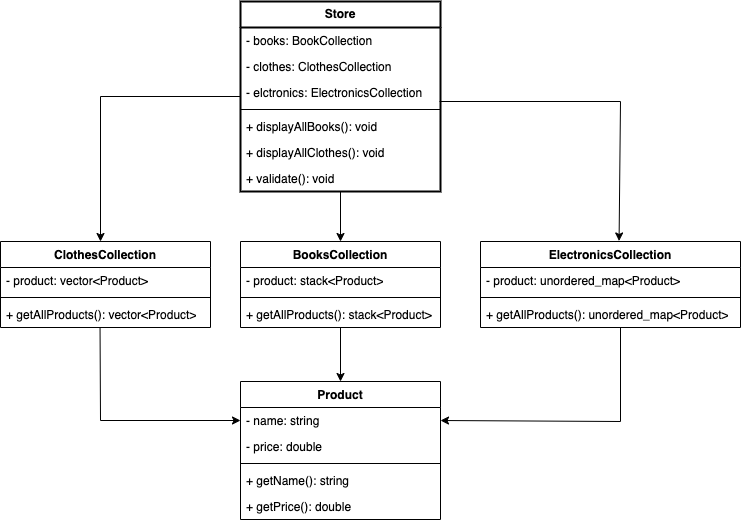

The diagram above was exported from draw.io. Its source (the exported page's mxGraphModel, read from the mxfile embedded in the PNG):
<mxGraphModel dx="846" dy="696" grid="1" gridSize="10" guides="1" tooltips="1" connect="1" arrows="1" fold="1" page="1" pageScale="1" pageWidth="850" pageHeight="1100" math="0" shadow="0">
  <root>
    <mxCell id="0" />
    <mxCell id="1" parent="0" />
    <mxCell id="39" style="edgeStyle=none;html=1;entryX=0.5;entryY=0;entryDx=0;entryDy=0;rounded=0;curved=0;" edge="1" parent="1" source="17" target="30">
      <mxGeometry relative="1" as="geometry" />
    </mxCell>
    <mxCell id="17" value="&lt;b&gt;Store&lt;/b&gt;" style="swimlane;fontStyle=0;childLayout=stackLayout;horizontal=1;startSize=26;fillColor=none;horizontalStack=0;resizeParent=1;resizeParentMax=0;resizeLast=0;collapsible=1;marginBottom=0;whiteSpace=wrap;html=1;strokeWidth=2;" vertex="1" parent="1">
      <mxGeometry x="280" y="40" width="200" height="190" as="geometry" />
    </mxCell>
    <mxCell id="24" value="- books: BookCollection" style="text;strokeColor=none;fillColor=none;align=left;verticalAlign=top;spacingLeft=4;spacingRight=4;overflow=hidden;rotatable=0;points=[[0,0.5],[1,0.5]];portConstraint=eastwest;whiteSpace=wrap;html=1;" vertex="1" parent="17">
      <mxGeometry y="26" width="200" height="26" as="geometry" />
    </mxCell>
    <mxCell id="25" value="- clothes: ClothesCollection" style="text;strokeColor=none;fillColor=none;align=left;verticalAlign=top;spacingLeft=4;spacingRight=4;overflow=hidden;rotatable=0;points=[[0,0.5],[1,0.5]];portConstraint=eastwest;whiteSpace=wrap;html=1;" vertex="1" parent="17">
      <mxGeometry y="52" width="200" height="26" as="geometry" />
    </mxCell>
    <mxCell id="23" value="- elctronics: ElectronicsCollection" style="text;strokeColor=none;fillColor=none;align=left;verticalAlign=top;spacingLeft=4;spacingRight=4;overflow=hidden;rotatable=0;points=[[0,0.5],[1,0.5]];portConstraint=eastwest;whiteSpace=wrap;html=1;" vertex="1" parent="17">
      <mxGeometry y="78" width="200" height="26" as="geometry" />
    </mxCell>
    <mxCell id="22" value="" style="line;strokeWidth=1;fillColor=none;align=left;verticalAlign=middle;spacingTop=-1;spacingLeft=3;spacingRight=3;rotatable=0;labelPosition=right;points=[];portConstraint=eastwest;strokeColor=inherit;" vertex="1" parent="17">
      <mxGeometry y="104" width="200" height="8" as="geometry" />
    </mxCell>
    <mxCell id="18" value="+ displayAllBooks(): void" style="text;strokeColor=none;fillColor=none;align=left;verticalAlign=top;spacingLeft=4;spacingRight=4;overflow=hidden;rotatable=0;points=[[0,0.5],[1,0.5]];portConstraint=eastwest;whiteSpace=wrap;html=1;" vertex="1" parent="17">
      <mxGeometry y="112" width="200" height="26" as="geometry" />
    </mxCell>
    <mxCell id="19" value="&lt;span style=&quot;color: rgb(0, 0, 0);&quot;&gt;+ displayAllClothes(): void&lt;/span&gt;" style="text;strokeColor=none;fillColor=none;align=left;verticalAlign=top;spacingLeft=4;spacingRight=4;overflow=hidden;rotatable=0;points=[[0,0.5],[1,0.5]];portConstraint=eastwest;whiteSpace=wrap;html=1;" vertex="1" parent="17">
      <mxGeometry y="138" width="200" height="26" as="geometry" />
    </mxCell>
    <mxCell id="20" value="+ validate(): void" style="text;strokeColor=none;fillColor=none;align=left;verticalAlign=top;spacingLeft=4;spacingRight=4;overflow=hidden;rotatable=0;points=[[0,0.5],[1,0.5]];portConstraint=eastwest;whiteSpace=wrap;html=1;" vertex="1" parent="17">
      <mxGeometry y="164" width="200" height="26" as="geometry" />
    </mxCell>
    <mxCell id="55" style="edgeStyle=none;html=1;rounded=0;curved=0;" edge="1" parent="1" source="30" target="50">
      <mxGeometry relative="1" as="geometry" />
    </mxCell>
    <mxCell id="30" value="BooksCollection" style="swimlane;fontStyle=1;align=center;verticalAlign=top;childLayout=stackLayout;horizontal=1;startSize=26;horizontalStack=0;resizeParent=1;resizeParentMax=0;resizeLast=0;collapsible=1;marginBottom=0;whiteSpace=wrap;html=1;" vertex="1" parent="1">
      <mxGeometry x="280" y="280" width="200" height="86" as="geometry" />
    </mxCell>
    <mxCell id="31" value="- product: stack&amp;lt;Product&amp;gt;" style="text;strokeColor=none;fillColor=none;align=left;verticalAlign=top;spacingLeft=4;spacingRight=4;overflow=hidden;rotatable=0;points=[[0,0.5],[1,0.5]];portConstraint=eastwest;whiteSpace=wrap;html=1;" vertex="1" parent="30">
      <mxGeometry y="26" width="200" height="26" as="geometry" />
    </mxCell>
    <mxCell id="32" value="" style="line;strokeWidth=1;fillColor=none;align=left;verticalAlign=middle;spacingTop=-1;spacingLeft=3;spacingRight=3;rotatable=0;labelPosition=right;points=[];portConstraint=eastwest;strokeColor=inherit;" vertex="1" parent="30">
      <mxGeometry y="52" width="200" height="8" as="geometry" />
    </mxCell>
    <mxCell id="33" value="+ getAllProducts(): stack&amp;lt;Product&amp;gt;" style="text;strokeColor=none;fillColor=none;align=left;verticalAlign=top;spacingLeft=4;spacingRight=4;overflow=hidden;rotatable=0;points=[[0,0.5],[1,0.5]];portConstraint=eastwest;whiteSpace=wrap;html=1;" vertex="1" parent="30">
      <mxGeometry y="60" width="200" height="26" as="geometry" />
    </mxCell>
    <mxCell id="38" style="edgeStyle=none;html=1;exitX=0;exitY=0.5;exitDx=0;exitDy=0;rounded=0;curved=0;" edge="1" parent="1" source="17">
      <mxGeometry relative="1" as="geometry">
        <mxPoint x="140" y="280" as="targetPoint" />
        <Array as="points">
          <mxPoint x="140" y="135" />
        </Array>
      </mxGeometry>
    </mxCell>
    <mxCell id="40" style="edgeStyle=none;html=1;exitX=0.995;exitY=0.846;exitDx=0;exitDy=0;exitPerimeter=0;entryX=0.533;entryY=-0.006;entryDx=0;entryDy=0;entryPerimeter=0;rounded=0;curved=0;" edge="1" parent="1" source="23" target="45">
      <mxGeometry relative="1" as="geometry">
        <mxPoint x="620" y="280" as="targetPoint" />
        <Array as="points">
          <mxPoint x="660" y="140" />
        </Array>
      </mxGeometry>
    </mxCell>
    <mxCell id="54" style="edgeStyle=none;html=1;exitX=0.474;exitY=1.019;exitDx=0;exitDy=0;exitPerimeter=0;entryX=0;entryY=0.5;entryDx=0;entryDy=0;rounded=0;curved=0;" edge="1" parent="1" source="44" target="51">
      <mxGeometry relative="1" as="geometry">
        <Array as="points">
          <mxPoint x="140" y="459" />
        </Array>
      </mxGeometry>
    </mxCell>
    <mxCell id="41" value="ClothesCollection" style="swimlane;fontStyle=1;align=center;verticalAlign=top;childLayout=stackLayout;horizontal=1;startSize=26;horizontalStack=0;resizeParent=1;resizeParentMax=0;resizeLast=0;collapsible=1;marginBottom=0;whiteSpace=wrap;html=1;" vertex="1" parent="1">
      <mxGeometry x="40" y="280" width="210" height="86" as="geometry" />
    </mxCell>
    <mxCell id="42" value="- product: vector&amp;lt;Product&amp;gt;" style="text;strokeColor=none;fillColor=none;align=left;verticalAlign=top;spacingLeft=4;spacingRight=4;overflow=hidden;rotatable=0;points=[[0,0.5],[1,0.5]];portConstraint=eastwest;whiteSpace=wrap;html=1;" vertex="1" parent="41">
      <mxGeometry y="26" width="210" height="26" as="geometry" />
    </mxCell>
    <mxCell id="43" value="" style="line;strokeWidth=1;fillColor=none;align=left;verticalAlign=middle;spacingTop=-1;spacingLeft=3;spacingRight=3;rotatable=0;labelPosition=right;points=[];portConstraint=eastwest;strokeColor=inherit;" vertex="1" parent="41">
      <mxGeometry y="52" width="210" height="8" as="geometry" />
    </mxCell>
    <mxCell id="44" value="+ getAllProducts(): vector&amp;lt;Product&amp;gt;" style="text;strokeColor=none;fillColor=none;align=left;verticalAlign=top;spacingLeft=4;spacingRight=4;overflow=hidden;rotatable=0;points=[[0,0.5],[1,0.5]];portConstraint=eastwest;whiteSpace=wrap;html=1;" vertex="1" parent="41">
      <mxGeometry y="60" width="210" height="26" as="geometry" />
    </mxCell>
    <mxCell id="57" style="edgeStyle=none;html=1;entryX=1;entryY=0.5;entryDx=0;entryDy=0;rounded=0;curved=0;" edge="1" parent="1" target="51">
      <mxGeometry relative="1" as="geometry">
        <mxPoint x="660" y="366" as="sourcePoint" />
        <Array as="points">
          <mxPoint x="660" y="460" />
        </Array>
      </mxGeometry>
    </mxCell>
    <mxCell id="45" value="ElectronicsCollection" style="swimlane;fontStyle=1;align=center;verticalAlign=top;childLayout=stackLayout;horizontal=1;startSize=26;horizontalStack=0;resizeParent=1;resizeParentMax=0;resizeLast=0;collapsible=1;marginBottom=0;whiteSpace=wrap;html=1;" vertex="1" parent="1">
      <mxGeometry x="520" y="280" width="260" height="86" as="geometry" />
    </mxCell>
    <mxCell id="46" value="- product: unordered_map&amp;lt;Product&amp;gt;" style="text;strokeColor=none;fillColor=none;align=left;verticalAlign=top;spacingLeft=4;spacingRight=4;overflow=hidden;rotatable=0;points=[[0,0.5],[1,0.5]];portConstraint=eastwest;whiteSpace=wrap;html=1;" vertex="1" parent="45">
      <mxGeometry y="26" width="260" height="26" as="geometry" />
    </mxCell>
    <mxCell id="47" value="" style="line;strokeWidth=1;fillColor=none;align=left;verticalAlign=middle;spacingTop=-1;spacingLeft=3;spacingRight=3;rotatable=0;labelPosition=right;points=[];portConstraint=eastwest;strokeColor=inherit;" vertex="1" parent="45">
      <mxGeometry y="52" width="260" height="8" as="geometry" />
    </mxCell>
    <mxCell id="48" value="+ getAllProducts(): unordered_map&amp;lt;Product&amp;gt;" style="text;strokeColor=none;fillColor=none;align=left;verticalAlign=top;spacingLeft=4;spacingRight=4;overflow=hidden;rotatable=0;points=[[0,0.5],[1,0.5]];portConstraint=eastwest;whiteSpace=wrap;html=1;" vertex="1" parent="45">
      <mxGeometry y="60" width="260" height="26" as="geometry" />
    </mxCell>
    <mxCell id="50" value="Product" style="swimlane;fontStyle=1;align=center;verticalAlign=top;childLayout=stackLayout;horizontal=1;startSize=26;horizontalStack=0;resizeParent=1;resizeParentMax=0;resizeLast=0;collapsible=1;marginBottom=0;whiteSpace=wrap;html=1;" vertex="1" parent="1">
      <mxGeometry x="280" y="420" width="200" height="138" as="geometry" />
    </mxCell>
    <mxCell id="51" value="- name: string" style="text;strokeColor=none;fillColor=none;align=left;verticalAlign=top;spacingLeft=4;spacingRight=4;overflow=hidden;rotatable=0;points=[[0,0.5],[1,0.5]];portConstraint=eastwest;whiteSpace=wrap;html=1;" vertex="1" parent="50">
      <mxGeometry y="26" width="200" height="26" as="geometry" />
    </mxCell>
    <mxCell id="58" value="- price: double" style="text;strokeColor=none;fillColor=none;align=left;verticalAlign=top;spacingLeft=4;spacingRight=4;overflow=hidden;rotatable=0;points=[[0,0.5],[1,0.5]];portConstraint=eastwest;whiteSpace=wrap;html=1;" vertex="1" parent="50">
      <mxGeometry y="52" width="200" height="26" as="geometry" />
    </mxCell>
    <mxCell id="52" value="" style="line;strokeWidth=1;fillColor=none;align=left;verticalAlign=middle;spacingTop=-1;spacingLeft=3;spacingRight=3;rotatable=0;labelPosition=right;points=[];portConstraint=eastwest;strokeColor=inherit;" vertex="1" parent="50">
      <mxGeometry y="78" width="200" height="8" as="geometry" />
    </mxCell>
    <mxCell id="53" value="+ getName(): string" style="text;strokeColor=none;fillColor=none;align=left;verticalAlign=top;spacingLeft=4;spacingRight=4;overflow=hidden;rotatable=0;points=[[0,0.5],[1,0.5]];portConstraint=eastwest;whiteSpace=wrap;html=1;" vertex="1" parent="50">
      <mxGeometry y="86" width="200" height="26" as="geometry" />
    </mxCell>
    <mxCell id="59" value="+ getPrice(): double" style="text;strokeColor=none;fillColor=none;align=left;verticalAlign=top;spacingLeft=4;spacingRight=4;overflow=hidden;rotatable=0;points=[[0,0.5],[1,0.5]];portConstraint=eastwest;whiteSpace=wrap;html=1;" vertex="1" parent="50">
      <mxGeometry y="112" width="200" height="26" as="geometry" />
    </mxCell>
  </root>
</mxGraphModel>